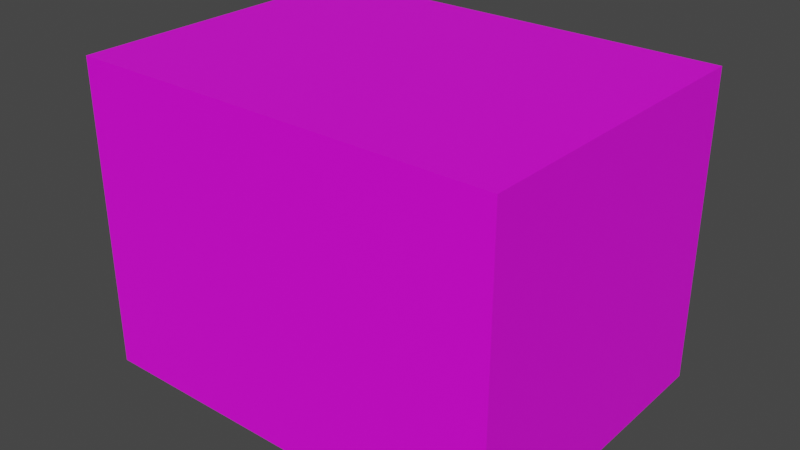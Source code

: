 # Source: crate.blend  (saved by Blender 3.5.10; exported with 4.5.12 LTS)
import bpy
from mathutils import Matrix  # noqa: F401  (used for matrix-valued properties, if any)

bpy.ops.wm.read_factory_settings(use_empty=True)
scene = bpy.context.scene
scene.name = 'Scene'

# ---- collections
col_collection = bpy.data.collections.new('Collection'); scene.collection.children.link(col_collection)

# ---- images (referenced by path relative to the original .blend; pixels are not part of the script)
import os
ASSET_DIR = os.environ.get("B2B_ASSET_DIR", "")  # directory of the original .blend (textures are referenced by path, not embedded)
HERE = os.path.dirname(os.path.abspath(__file__))  # packed textures are extracted next to this script under _unpacked/

def load_image(name, relpath, width, height, colorspace="sRGB"):
    """Load a texture the original file referenced (path relative to the .blend, or extracted next to this script)."""
    p = next((c for c in (os.path.join(HERE, relpath), os.path.join(ASSET_DIR, relpath)) if relpath and os.path.exists(c)), "")
    if p:
        img = bpy.data.images.load(p, check_existing=True)
        img.name = name
    else:  # same state as the original file: an image datablock whose file is absent (Cycles renders it pink)
        img = bpy.data.images.new(name, width, height)
        img.source = "FILE"
        img.filepath = "//" + (relpath or name)
    img.colorspace_settings.name = colorspace
    return img
img_cube_base_color = load_image('Cube Base Color', 'Textures/Beer crate texture.png', 1024, 1024, 'sRGB')

# ---- materials (node trees are filled in below, after node groups)
mat_material_001 = bpy.data.materials.new('Material.001')
mat_material_001.use_transparent_shadow = False

# ---- material node trees
mat_material_001.use_nodes = True; mat_material_001.node_tree.nodes.clear()
_N = mat_material_001.node_tree.nodes; _L = mat_material_001.node_tree.links
n0 = _N.new('ShaderNodeBsdfPrincipled'); n0.name = 'Principled BSDF'; n0.location = (10, 300)
n0.distribution = 'GGX'
n0.subsurface_method = 'RANDOM_WALK_SKIN'
n0.inputs[3].default_value = 1.45
n0.inputs[27].default_value = (0.0, 0.0, 0.0, 1.0)
n0.inputs[28].default_value = 1.0
n1 = _N.new('ShaderNodeOutputMaterial'); n1.name = 'Material Output'; n1.location = (300, 300)
n2 = _N.new('ShaderNodeTexImage'); n2.name = 'Image Texture'; n2.location = (-280, 280)
n2.image = img_cube_base_color
_L.new(n0.outputs[0], n1.inputs[0])
_L.new(n2.outputs[0], n0.inputs[0])
n1.is_active_output = True

# ---- world
world_world = bpy.data.worlds.new('World'); scene.world = world_world
world_world.use_nodes = True; world_world.node_tree.nodes.clear()
_N = world_world.node_tree.nodes; _L = world_world.node_tree.links
n0 = _N.new('ShaderNodeOutputWorld'); n0.name = 'World Output'; n0.location = (300, 300)
n1 = _N.new('ShaderNodeBackground'); n1.name = 'Background'; n1.location = (10, 300)
n1.inputs[0].default_value = (0.05088, 0.05088, 0.05088, 1.0)
_L.new(n1.outputs[0], n0.inputs[0])
n0.is_active_output = True
world_world.color = (0.05088, 0.05088, 0.05088)
world_world.use_sun_shadow = False
world_world.sun_shadow_jitter_overblur = 0.0

# ---- meshes
me_cube_001 = bpy.data.meshes.new('Cube.001')
me_cube_001.from_pydata([(-0.2, -0.15, 0.017), (-0.2, -0.15, 0.307), (-0.2, 0.15, 0.017), (-0.2, 0.15, 0.307), (0.2, -0.15, 0.017), (0.2, -0.15, 0.307), (0.2, 0.15, 0.017), (0.2, 0.15, 0.307)], [], [(0, 1, 3, 2), (2, 3, 7, 6), (6, 7, 5, 4), (4, 5, 1, 0), (2, 6, 4, 0), (7, 3, 1, 5)])
_uv = me_cube_001.uv_layers.new(name='UVMap')
_uv.uv.foreach_set('vector', [0.9651, 0.3014, 0.7075, 0.3014, 0.7075, 0.03489, 0.9651, 0.03489, 0.6199, 0.8154, 0.3623, 0.8154, 0.3623, 0.46, 0.6199, 0.46, 0.9473, 0.7265, 0.6897, 0.7265, 0.6897, 0.46, 0.9473, 0.46, 0.2925, 0.8154, 0.03489, 0.8154, 0.03489, 0.46, 0.2925, 0.46, 0.3014, 0.03489, 0.3014, 0.3902, 0.03489, 0.3902, 0.03489, 0.03489, 0.6377, 0.03489, 0.6377, 0.3902, 0.3712, 0.3902, 0.3712, 0.03489])
me_cube_001.materials.append(mat_material_001)
me_cube_001.update()

# ---- objects
ob_cube = bpy.data.objects.new('Cube', me_cube_001)

# ---- transforms, parenting, visibility, modifiers, constraints
ob_cube.location = (0.0, 0.0, 0.0)

# ---- collection membership
col_collection.objects.link(ob_cube)

# ---- scene / render settings (as saved in the file)
scene.frame_start = 1; scene.frame_end = 250; scene.frame_set(1)
scene.render.engine = 'BLENDER_EEVEE_NEXT'
scene.cycles.sampling_pattern = 'TABULATED_SOBOL'
scene.view_settings.view_transform = 'Filmic'
bpy.context.view_layer.update()

# ---- added for rendering (the .blend has no active camera and no usable light): camera, sun
cam_auto = bpy.data.cameras.new('AutoCamera')
cam_auto.lens = 50.0
cam_auto.sensor_width = 36.0
cam_auto.clip_end = 1000.0
ob_auto_camera = bpy.data.objects.new('AutoCamera', cam_auto)
scene.collection.objects.link(ob_auto_camera)
ob_auto_camera.location = (0.534793, -0.641751, 0.58983)
ob_auto_camera.rotation_euler = (1.09748, -7.21219e-08, 0.694738)
scene.camera = ob_auto_camera
light_auto_sun = bpy.data.lights.new('AutoSun', 'SUN')
light_auto_sun.energy = 3.0
light_auto_sun.angle = 0.0523599
ob_auto_sun = bpy.data.objects.new('AutoSun', light_auto_sun)
scene.collection.objects.link(ob_auto_sun)
ob_auto_sun.rotation_euler = (0.872665, 0.174533, 0.523599)
bpy.context.view_layer.update()
